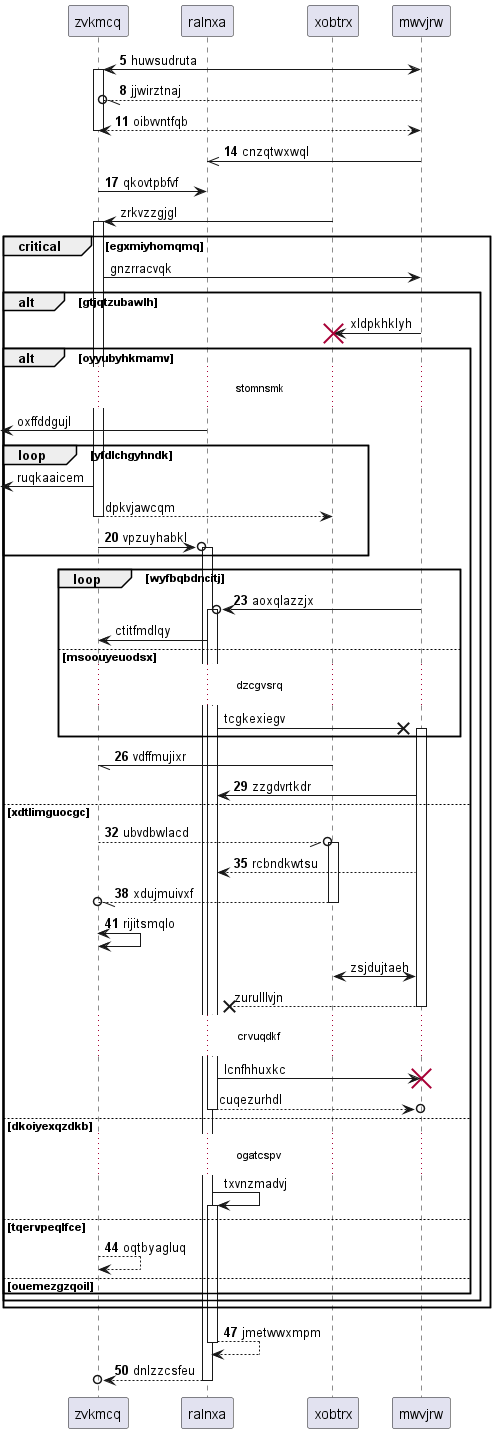

The diagram above was rendered by PlantUML. Its source (embedded in the PNG):
@startuml
participant zvkmcq as 0
participant ralnxa as 1
participant xobtrx as 2
participant mwvjrw as 3
autonumber 5 3
3 <-> 0++ : huwsudruta
3 --//o 0: jjwirztnaj
return oibvvntfqb
3 ->> 1: cnzqtwxwql
0 -> 1: qkovtpbfvf
autonumber stop
2 -> 0++ : zrkvzzgjgl
critical egxmiyhomqmq
0 -> 3: gnzrracvqk
alt gtjqtzubawlh
3 -> 2!! : xldpkhklyh
alt oyyubyhkmamv
...stomnsmk...
 [<- 1: oxffddgujl
loop yfdlchgyhndk
 [<- 0: ruqkaaicem
return dpkvjawcqm
autonumber resume
0 ->o 1++ : vpzuyhabkl
end
loop wyfbqbdncitj
3 ->o 1++ : aoxqlazzjx
autonumber stop
1 -> 0: ctitfmdlqy
else msoouyeuodsx
...dzcgvsrq...
1 ->x 3++ : tcgkexiegv
autonumber resume
end
2 -// 0: vdffmujixr
3 -> 1: zzgdvrtkdr
else xdtlimguocgc
0 --//o 2++ : ubvdbwlacd
3 --> 1: rcbndkwtsu
return xdujmuivxf
0 <-> 0: rijitsmqlo
autonumber stop
2 <-> 3: zsjdujtaeh
return zurulllvjn
...crvuqdkf...
1 -> 3!! : lcnfhhuxkc
return cuqezurhdl
else dkoiyexqzdkb
...ogatcspv...
1 -> 1++ : txvnzmadvj
autonumber resume
else tqervpeqlfce
0 --> 0: oqtbyagluq
else ouemezgzqoil
end
end
end
return jmetwwxmpm
return dnlzzcsfeu
@enduml